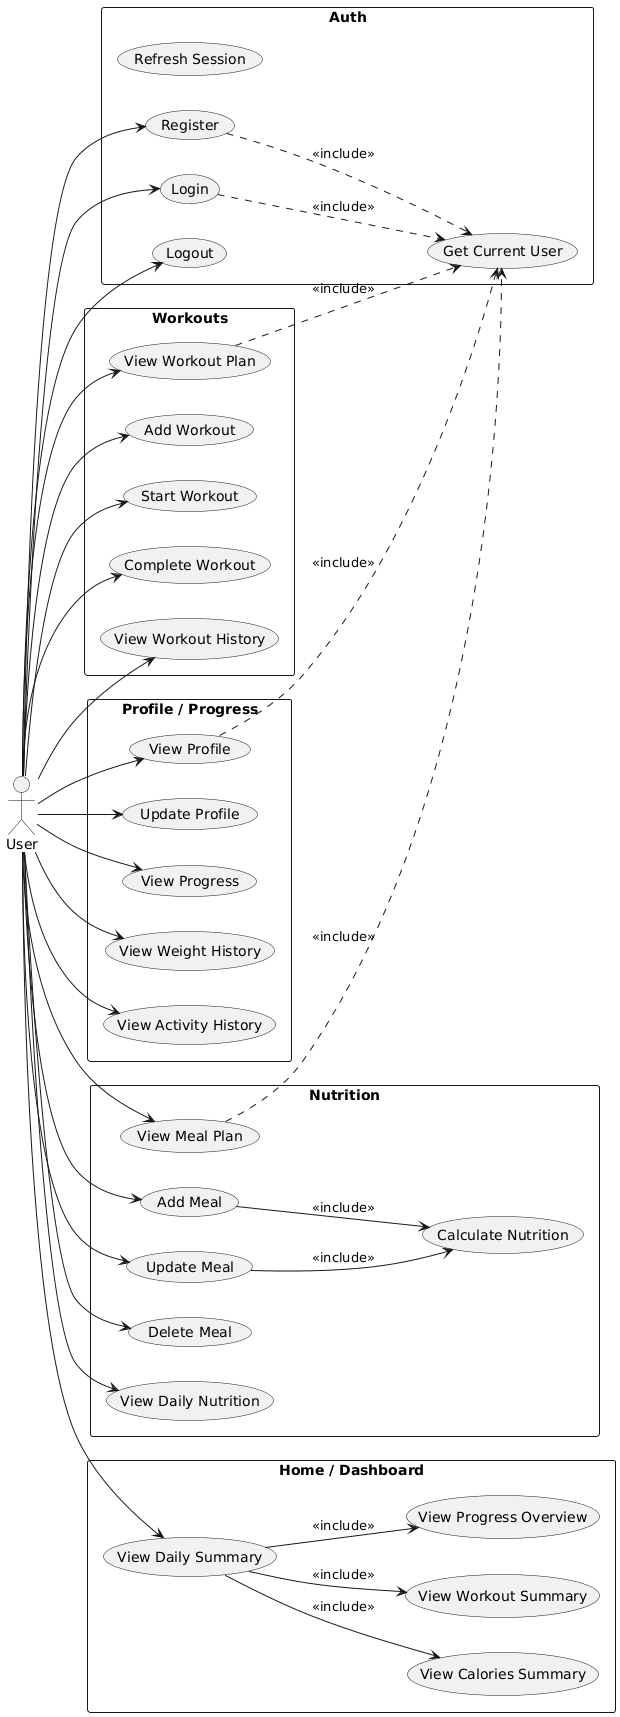

The diagram above was rendered by PlantUML. Its source (embedded in the PNG):
@startuml
left to right direction
skinparam packageStyle rectangle

actor User

' ======================
' AUTH
' ======================
package "Auth" {
  (Register)
  (Login)
  (Logout)
  (Refresh Session)
  (Get Current User)
}

User --> (Register)
User --> (Login)
User --> (Logout)

' ======================
' HOME / DASHBOARD
' ======================
package "Home / Dashboard" {
  (View Daily Summary)
  (View Calories Summary)
  (View Workout Summary)
  (View Progress Overview)
}

User --> (View Daily Summary)

(View Daily Summary) --> (View Calories Summary) : <<include>>
(View Daily Summary) --> (View Workout Summary) : <<include>>
(View Daily Summary) --> (View Progress Overview) : <<include>>

' ======================
' NUTRITION
' ======================
package "Nutrition" {
  (View Meal Plan)
  (Add Meal)
  (Update Meal)
  (Delete Meal)
  (Calculate Nutrition)
  (View Daily Nutrition)
}

User --> (View Meal Plan)
User --> (Add Meal)
User --> (Update Meal)
User --> (Delete Meal)
User --> (View Daily Nutrition)

(Add Meal) --> (Calculate Nutrition) : <<include>>
(Update Meal) --> (Calculate Nutrition) : <<include>>

' ======================
' WORKOUTS
' ======================
package "Workouts" {
  (View Workout Plan)
  (Add Workout)
  (Start Workout)
  (Complete Workout)
  (View Workout History)
}

User --> (View Workout Plan)
User --> (Add Workout)
User --> (Start Workout)
User --> (Complete Workout)
User --> (View Workout History)

' ======================
' PROGRESS / PROFILE
' ======================
package "Profile / Progress" {
  (View Profile)
  (Update Profile)
  (View Progress)
  (View Weight History)
  (View Activity History)
}

User --> (View Profile)
User --> (Update Profile)
User --> (View Progress)
User --> (View Weight History)
User --> (View Activity History)

' ======================
' AUTH DEPENDENCY
' ======================
(Register) ..> (Get Current User) : <<include>>
(Login) ..> (Get Current User) : <<include>>

(View Meal Plan) ..> (Get Current User) : <<include>>
(View Workout Plan) ..> (Get Current User) : <<include>>
(View Profile) ..> (Get Current User) : <<include>>
@enduml